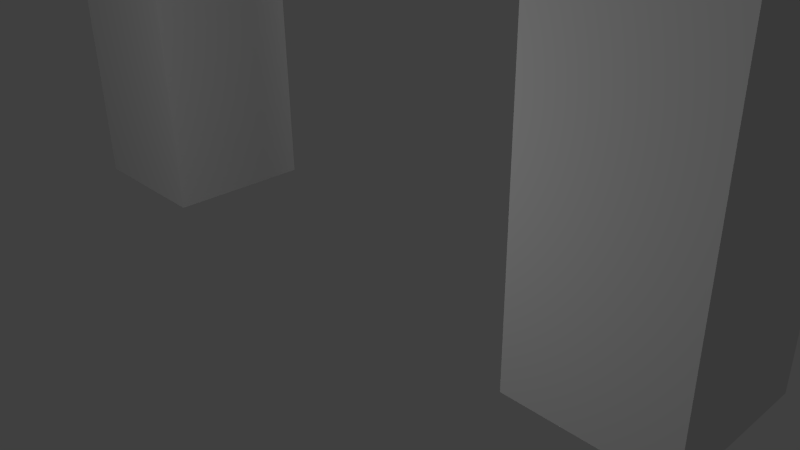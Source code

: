 # Source: dooway.blend  (saved by Blender 2.66.0; exported with 4.5.12 LTS)
import bpy
from mathutils import Matrix  # noqa: F401  (used for matrix-valued properties, if any)

bpy.ops.wm.read_factory_settings(use_empty=True)
scene = bpy.context.scene
scene.name = 'Scene'

# ---- collections
col_collection_1 = bpy.data.collections.new('Collection 1'); scene.collection.children.link(col_collection_1)

# ---- materials (node trees are filled in below, after node groups)
mat_doorway = bpy.data.materials.new('doorway')
mat_doorway.alpha_threshold = 0.0
mat_doorway.use_transparent_shadow = False
mat_doorway.roughness = 0.5
mat_doorway.specular_intensity = 0.1768
mat_doorway.line_color = (0.0, 0.0, 0.0, 1.0)

# ---- material node trees

# ---- world
world_world = bpy.data.worlds.new('World'); scene.world = world_world
world_world.color = (0.05088, 0.05088, 0.05088)
world_world.use_sun_shadow = False
world_world.sun_shadow_jitter_overblur = 0.0
world_world.cycles.sampling_method = 'MANUAL'
world_world.cycles.sample_map_resolution = 256

# ---- cameras
cam_camera = bpy.data.cameras.new('Camera')
cam_camera.clip_end = 100.0
cam_camera.lens = 35.0
cam_camera.sensor_width = 32.0
cam_camera.sensor_height = 18.0
cam_camera.ortho_scale = 7.314
cam_camera.dof.focus_distance = 0.0
cam_camera.dof.aperture_fstop = 128.0

# ---- lights
light_point = bpy.data.lights.new('Point', 'POINT')
light_point.transmission_factor = 0.0
light_point.energy = 100.0
light_point.shadow_buffer_clip_start = 0.5
light_point.shadow_soft_size = 0.1
light_point.shadow_maximum_resolution = 0.006
light_point.use_absolute_resolution = True
light_point.cycles.use_multiple_importance_sampling = False
light_lamp = bpy.data.lights.new('Lamp', 'POINT')
light_lamp.transmission_factor = 0.0
light_lamp.cutoff_distance = 30.0
light_lamp.energy = 100.0
light_lamp.shadow_buffer_clip_start = 1.001
light_lamp.shadow_soft_size = 0.1
light_lamp.shadow_maximum_resolution = 0.006
light_lamp.use_absolute_resolution = True
light_lamp.cycles.use_multiple_importance_sampling = False

# ---- meshes
me_cube_001 = bpy.data.meshes.new('Cube.001')
me_cube_001.from_pydata([(3.0, -1.0, -0.0217), (-3.0, -1.0, -0.0217), (-3.0, 1.0, -0.0217), (3.0, 1.0, -0.0217), (3.0, -1.0, 7.978), (-3.0, -1.0, 7.978), (-3.0, 1.0, 7.978), (3.0, 1.0, 7.978), (3.0, -1.0, -0.0217), (3.0, 1.0, -0.0217), (3.0, -1.0, 7.978), (3.0, 1.0, 7.978), (4.968, -1.0, -0.0217), (4.968, 1.0, -0.0217), (4.968, -1.0, 7.978), (4.968, 1.0, 7.978), (-5.054, -1.0, -0.0217), (-5.054, 1.0, -0.0217), (-5.054, -1.0, 7.978), (-5.054, 1.0, 7.978)], [], [(9, 8, 10, 11), (1, 5, 18, 16), (5, 1, 2, 6), (3, 7, 11, 9), (11, 10, 14, 15), (0, 3, 9, 8), (7, 4, 10, 11), (4, 0, 8, 10), (14, 12, 13, 15), (8, 9, 13, 12), (10, 8, 12, 14), (9, 11, 15, 13), (16, 18, 19, 17), (6, 2, 17, 19), (5, 6, 19, 18), (2, 1, 16, 17)])
_uv = me_cube_001.uv_layers.new(name='UVMap')
_uv.uv.foreach_set('vector', [0.3955, 0.04706, 0.6307, 0.04706, 0.6307, 0.9877, 0.3955, 0.9877, 0.1972, 0.0, 0.1972, 1.0, 0.0, 1.0, 2.188e-07, 1.103e-07, 0.6389, 0.9984, 0.6389, 0.05844, 0.4039, 0.05844, 0.4039, 0.9984, 0.8096, 0.06947, 0.8096, 0.9107, 0.8096, 0.9107, 0.8096, 0.06947, 0.8096, 0.9107, 0.8771, 1.0, 1.0, 1.0, 0.913, 0.9107, 0.8771, 0.0, 0.8096, 0.06947, 0.8096, 0.06947, 0.8771, 0.0, 0.8096, 0.9107, 0.8771, 1.0, 0.8771, 1.0, 0.8096, 0.9107, 0.8771, 1.0, 0.8771, 0.0, 0.8771, 0.0, 0.8771, 1.0, 1.0, 1.0, 1.0, 7.216e-08, 0.913, 0.06947, 0.913, 0.9107, 0.8771, 0.0, 0.8096, 0.06947, 0.913, 0.06947, 1.0, 7.216e-08, 0.8069, 0.9969, 0.8069, -0.003052, 1.0, 0.0, 1.0, 1.0, 0.7917, 0.0, 0.7917, 1.0, 1.0, 1.0, 1.0, 0.0, 0.1852, 0.0, 0.1852, 1.0, 0.0, 1.0, 0.0, 0.0, 0.1941, 0.9969, 0.1941, -0.003052, 0.0, 1.092e-07, 1.083e-07, 1.0, 0.1331, 1.0, 0.1837, 0.9107, 0.0718, 0.9107, 0.0, 1.0, 0.1837, 0.06947, 0.1331, 0.0, 2.864e-07, 7.216e-08, 0.0718, 0.06947])
me_cube_001.materials.append(mat_doorway)
me_cube_001.use_remesh_preserve_volume = False
me_cube_001.use_remesh_preserve_attributes = False
me_cube_001.use_mirror_vertex_groups = False
me_cube_001.update()

# ---- objects
ob_point = bpy.data.objects.new('Point', light_point)
ob_cube = bpy.data.objects.new('Cube', me_cube_001)
ob_lamp = bpy.data.objects.new('Lamp', light_lamp)
ob_camera = bpy.data.objects.new('Camera', cam_camera)

# ---- transforms, parenting, visibility, modifiers, constraints
ob_point.location = (1.28, -5.148, 3.097)
ob_point.rotation_euler = (-1.213, -0.9327, 1.354)
ob_point.lineart.crease_threshold = 0.0
ob_cube.location = (0.0, 0.0, 0.0)
ob_cube.lock_rotations_4d = False
ob_cube.empty_display_type = 'ARROWS'
ob_cube.lineart.crease_threshold = 0.0
ob_lamp.location = (4.076, 1.005, 5.904)
ob_lamp.rotation_euler = (0.6503, 0.05522, 1.866)
ob_lamp.lock_rotations_4d = False
ob_lamp.empty_display_type = 'ARROWS'
ob_lamp.color = (0.0, 0.0, 0.0, 0.0)
ob_lamp.lineart.crease_threshold = 0.0
ob_camera.location = (7.481, -6.508, 5.344)
ob_camera.rotation_euler = (1.109, 0.01082, 0.8149)
ob_camera.lock_rotations_4d = False
ob_camera.empty_display_type = 'ARROWS'
ob_camera.color = (0.0, 0.0, 0.0, 0.0)
ob_camera.display_type = 'WIRE'
ob_camera.lineart.crease_threshold = 0.0

# ---- collection membership
col_collection_1.objects.link(ob_point)
col_collection_1.objects.link(ob_cube)
col_collection_1.objects.link(ob_lamp)
col_collection_1.objects.link(ob_camera)

# ---- scene / render settings (as saved in the file)
scene.camera = ob_camera
scene.frame_start = 1; scene.frame_end = 250; scene.frame_set(1)
scene.render.engine = 'BLENDER_EEVEE_NEXT'
scene.render.image_settings.color_mode = 'RGB'
scene.render.image_settings.compression = 90
scene.render.resolution_percentage = 50
scene.render.dither_intensity = 0.0
scene.render.bake_margin = 2
scene.cycles.use_denoising = False
scene.cycles.samples = 10
scene.cycles.sampling_pattern = 'TABULATED_SOBOL'
scene.cycles.light_sampling_threshold = 0.0
scene.cycles.use_adaptive_sampling = False
scene.cycles.use_light_tree = False
scene.cycles.blur_glossy = 0.0
scene.cycles.volume_bounces = 1
scene.cycles.pixel_filter_type = 'GAUSSIAN'
scene.cycles.sample_clamp_indirect = 0.0
scene.view_settings.view_transform = 'Standard'
bpy.context.view_layer.update()
